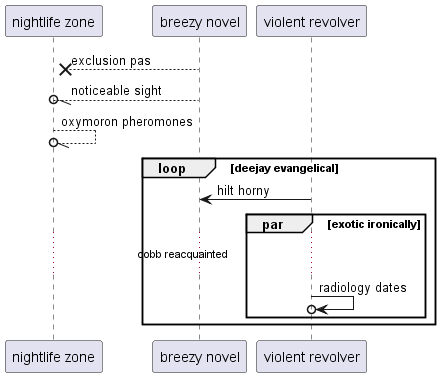

The diagram above was rendered by PlantUML. Its source (embedded in the PNG):
@startuml
participant "nightlife zone" as 0
participant "breezy novel" as 1
participant "violent revolver" as 2
1 -->x 0: exclusion pas
1 --//o 0: noticeable sight
0 --//o 0: oxymoron pheromones
loop deejay evangelical
2 -> 1: hilt horny
par exotic ironically
...cobb reacquainted...
2 ->o 2: radiology dates
end
end
@enduml